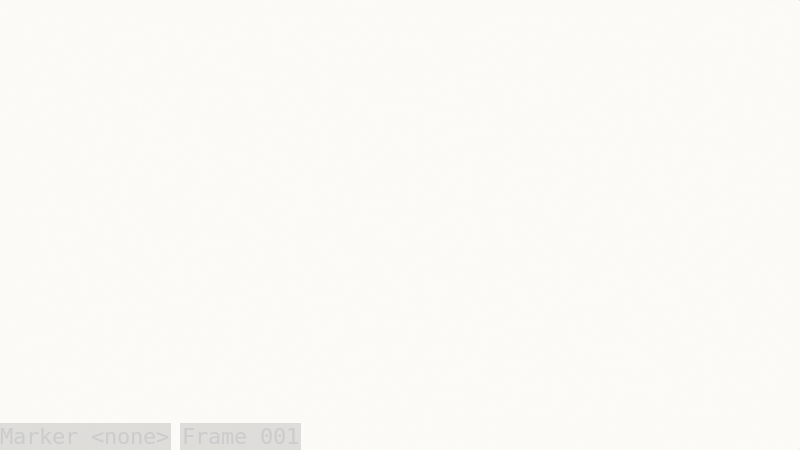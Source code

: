 # Source: ch18_14_animatic_solution.blend  (saved by Blender 5.3.31; exported with 4.5.12 LTS)
import bpy
from mathutils import Matrix  # noqa: F401  (used for matrix-valued properties, if any)

bpy.ops.wm.read_factory_settings(use_empty=True)
scene = bpy.context.scene
scene.name = 'SC_Animatic'

# ---- collections
col_drawing = bpy.data.collections.new('DRAWING'); scene.collection.children.link(col_drawing)
col_cameras = bpy.data.collections.new('CAMERAS'); scene.collection.children.link(col_cameras)

# ---- materials (node trees are filled in below, after node groups)
mat_mat_gp_ink = bpy.data.materials.new('MAT_GP_Ink')
mat_mat_gp_guide = bpy.data.materials.new('MAT_GP_Guide')
mat_mat_gp_arrow = bpy.data.materials.new('MAT_GP_Arrow')

# ---- material node trees
mat_mat_gp_ink.use_nodes = True; mat_mat_gp_ink.node_tree.nodes.clear()
_N = mat_mat_gp_ink.node_tree.nodes; _L = mat_mat_gp_ink.node_tree.links
n0 = _N.new('ShaderNodeBsdfPrincipled'); n0.name = 'Principled BSDF'; n0.location = (-200, 100)
n0.inputs[10].default_value = 0.005
n1 = _N.new('ShaderNodeOutputMaterial'); n1.name = 'Material Output'; n1.location = (200, 100)
_L.new(n0.outputs[0], n1.inputs[0])
n1.is_active_output = True
mat_mat_gp_guide.use_nodes = True; mat_mat_gp_guide.node_tree.nodes.clear()
_N = mat_mat_gp_guide.node_tree.nodes; _L = mat_mat_gp_guide.node_tree.links
n0 = _N.new('ShaderNodeBsdfPrincipled'); n0.name = 'Principled BSDF'; n0.location = (-200, 100)
n0.inputs[10].default_value = 0.005
n1 = _N.new('ShaderNodeOutputMaterial'); n1.name = 'Material Output'; n1.location = (200, 100)
_L.new(n0.outputs[0], n1.inputs[0])
n1.is_active_output = True
mat_mat_gp_arrow.use_nodes = True; mat_mat_gp_arrow.node_tree.nodes.clear()
_N = mat_mat_gp_arrow.node_tree.nodes; _L = mat_mat_gp_arrow.node_tree.links
n0 = _N.new('ShaderNodeBsdfPrincipled'); n0.name = 'Principled BSDF'; n0.location = (-200, 100)
n0.inputs[10].default_value = 0.005
n1 = _N.new('ShaderNodeOutputMaterial'); n1.name = 'Material Output'; n1.location = (200, 100)
_L.new(n0.outputs[0], n1.inputs[0])
n1.is_active_output = True

# ---- world
world_wo_paper = bpy.data.worlds.new('WO_Paper'); scene.world = world_wo_paper
world_wo_paper.use_nodes = True; world_wo_paper.node_tree.nodes.clear()
_N = world_wo_paper.node_tree.nodes; _L = world_wo_paper.node_tree.links
n0 = _N.new('ShaderNodeBackground'); n0.name = 'Background'; n0.location = (-200, 100)
n0.inputs[0].default_value = (0.97, 0.96, 0.93, 1.0)
n1 = _N.new('ShaderNodeOutputWorld'); n1.name = 'World Output'; n1.location = (200, 100)
_L.new(n0.outputs[0], n1.inputs[0])
n1.is_active_output = True

# ---- cameras
cam_ca_sheet = bpy.data.cameras.new('CA_Sheet')
cam_ca_sheet.type = 'ORTHO'
cam_ca_sheet.clip_end = 200.0
cam_ca_sheet.ortho_scale = 10.0

# ---- objects
ob_gp_animatic = bpy.data.objects.new('GP_Animatic', None)
ob_cam_sheet = bpy.data.objects.new('CAM_Sheet', cam_ca_sheet)

# ---- transforms, parenting, visibility, modifiers, constraints
ob_gp_animatic.location = (0.0, 0.0, 0.0)
ob_gp_animatic.empty_image_offset = (0.0, 0.0)
ob_gp_animatic.use_grease_pencil_lights = True
ob_cam_sheet.location = (0.0, -10.0, 0.0)
ob_cam_sheet.rotation_euler = (1.571, 0.0, 0.0)

# ---- collection membership
col_drawing.objects.link(ob_gp_animatic)
col_cameras.objects.link(ob_cam_sheet)

# ---- scene / render settings (as saved in the file)
scene.camera = ob_cam_sheet
scene.frame_start = 1; scene.frame_end = 456; scene.frame_set(1)
scene.render.engine = 'BLENDER_EEVEE_NEXT'
scene.render.bake_bias = 0.0
scene.render.bake_samples = 0
scene.render.use_stamp_time = False
scene.render.use_stamp_date = False
scene.render.use_stamp_camera = False
scene.render.use_stamp_scene = False
scene.render.use_stamp_marker = True
scene.render.use_stamp_filename = False
scene.render.use_stamp_render_time = False
scene.render.use_stamp = True
scene.render.stamp_font_size = 22
scene.render.compositor_device = 'GPU'
scene.eevee.use_volume_custom_range = False
scene.eevee.fast_gi_thickness_near = 0.1
scene.eevee.fast_gi_thickness_far = 0.0
scene.eevee.ray_tracing_options.screen_trace_thickness = 0.1
scene.view_settings.view_transform = 'Standard'
bpy.context.view_layer.update()

